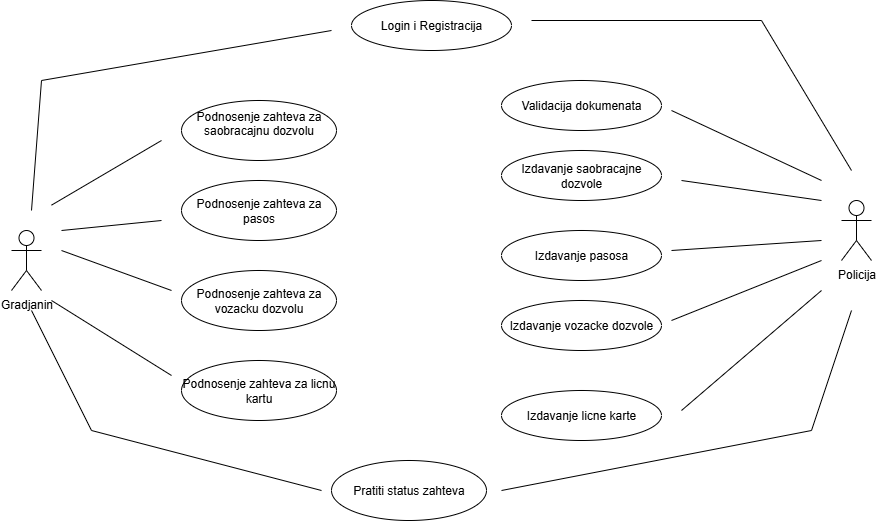

The diagram above was exported from draw.io. Its source (the exported page's mxGraphModel, read from the mxfile embedded in the PNG):
<mxGraphModel dx="1895" dy="1036" grid="1" gridSize="10" guides="1" tooltips="1" connect="1" arrows="1" fold="1" page="1" pageScale="1" pageWidth="850" pageHeight="1100" math="0" shadow="0">
  <root>
    <mxCell id="0" />
    <mxCell id="1" parent="0" />
    <mxCell id="kHR_-MHEKXEybuZUj9J8-1" value="Policija&lt;div&gt;&lt;br&gt;&lt;/div&gt;" style="shape=umlActor;verticalLabelPosition=bottom;verticalAlign=top;html=1;" vertex="1" parent="1">
      <mxGeometry x="1080" y="820" width="30" height="60" as="geometry" />
    </mxCell>
    <mxCell id="kHR_-MHEKXEybuZUj9J8-2" value="Gradjanin&lt;div&gt;&lt;br&gt;&lt;/div&gt;" style="shape=umlActor;verticalLabelPosition=bottom;verticalAlign=top;html=1;" vertex="1" parent="1">
      <mxGeometry x="250" y="850" width="30" height="60" as="geometry" />
    </mxCell>
    <mxCell id="kHR_-MHEKXEybuZUj9J8-4" value="Podnosenje zahteva za saobracajnu dozvolu&lt;div&gt;&lt;br&gt;&lt;/div&gt;" style="ellipse;whiteSpace=wrap;html=1;" vertex="1" parent="1">
      <mxGeometry x="420" y="720" width="155" height="60" as="geometry" />
    </mxCell>
    <mxCell id="kHR_-MHEKXEybuZUj9J8-5" value="Izdavanje saobracajne dozvole" style="ellipse;whiteSpace=wrap;html=1;" vertex="1" parent="1">
      <mxGeometry x="740" y="770" width="160" height="50" as="geometry" />
    </mxCell>
    <mxCell id="kHR_-MHEKXEybuZUj9J8-6" value="" style="endArrow=none;html=1;rounded=0;" edge="1" parent="1">
      <mxGeometry relative="1" as="geometry">
        <mxPoint x="290" y="824.65" as="sourcePoint" />
        <mxPoint x="400" y="760" as="targetPoint" />
        <Array as="points" />
      </mxGeometry>
    </mxCell>
    <mxCell id="kHR_-MHEKXEybuZUj9J8-7" value="Podnosenje zahteva za pasos" style="ellipse;whiteSpace=wrap;html=1;" vertex="1" parent="1">
      <mxGeometry x="420" y="800" width="155" height="60" as="geometry" />
    </mxCell>
    <mxCell id="kHR_-MHEKXEybuZUj9J8-8" value="&lt;div&gt;Izdavanje pasosa&lt;/div&gt;" style="ellipse;whiteSpace=wrap;html=1;" vertex="1" parent="1">
      <mxGeometry x="740" y="850" width="160" height="50" as="geometry" />
    </mxCell>
    <mxCell id="kHR_-MHEKXEybuZUj9J8-9" value="Podnosenje zahteva za vozacku dozvolu" style="ellipse;whiteSpace=wrap;html=1;" vertex="1" parent="1">
      <mxGeometry x="420" y="890" width="155" height="60" as="geometry" />
    </mxCell>
    <mxCell id="kHR_-MHEKXEybuZUj9J8-10" value="Podnosenje zahteva za licnu kartu" style="ellipse;whiteSpace=wrap;html=1;" vertex="1" parent="1">
      <mxGeometry x="420" y="980" width="155" height="60" as="geometry" />
    </mxCell>
    <mxCell id="kHR_-MHEKXEybuZUj9J8-11" value="&lt;div&gt;Izdavanje vozacke dozvole&lt;/div&gt;" style="ellipse;whiteSpace=wrap;html=1;" vertex="1" parent="1">
      <mxGeometry x="740" y="920" width="160" height="50" as="geometry" />
    </mxCell>
    <mxCell id="kHR_-MHEKXEybuZUj9J8-12" value="&lt;div&gt;Izdavanje licne karte&lt;/div&gt;" style="ellipse;whiteSpace=wrap;html=1;" vertex="1" parent="1">
      <mxGeometry x="740" y="1010" width="160" height="50" as="geometry" />
    </mxCell>
    <mxCell id="kHR_-MHEKXEybuZUj9J8-13" value="" style="endArrow=none;html=1;rounded=0;" edge="1" parent="1">
      <mxGeometry relative="1" as="geometry">
        <mxPoint x="290" y="920" as="sourcePoint" />
        <mxPoint x="410" y="995" as="targetPoint" />
        <Array as="points" />
      </mxGeometry>
    </mxCell>
    <mxCell id="kHR_-MHEKXEybuZUj9J8-14" value="" style="endArrow=none;html=1;rounded=0;" edge="1" parent="1">
      <mxGeometry relative="1" as="geometry">
        <mxPoint x="300" y="870" as="sourcePoint" />
        <mxPoint x="410" y="910" as="targetPoint" />
        <Array as="points" />
      </mxGeometry>
    </mxCell>
    <mxCell id="kHR_-MHEKXEybuZUj9J8-15" value="" style="endArrow=none;html=1;rounded=0;" edge="1" parent="1">
      <mxGeometry relative="1" as="geometry">
        <mxPoint x="300" y="850" as="sourcePoint" />
        <mxPoint x="400" y="840" as="targetPoint" />
      </mxGeometry>
    </mxCell>
    <mxCell id="kHR_-MHEKXEybuZUj9J8-16" value="" style="endArrow=none;html=1;rounded=0;" edge="1" parent="1">
      <mxGeometry relative="1" as="geometry">
        <mxPoint x="1060" y="820" as="sourcePoint" />
        <mxPoint x="920" y="800" as="targetPoint" />
        <Array as="points" />
      </mxGeometry>
    </mxCell>
    <mxCell id="kHR_-MHEKXEybuZUj9J8-17" value="" style="endArrow=none;html=1;rounded=0;" edge="1" parent="1">
      <mxGeometry relative="1" as="geometry">
        <mxPoint x="910" y="870" as="sourcePoint" />
        <mxPoint x="1060" y="860" as="targetPoint" />
        <Array as="points" />
      </mxGeometry>
    </mxCell>
    <mxCell id="kHR_-MHEKXEybuZUj9J8-18" value="" style="endArrow=none;html=1;rounded=0;" edge="1" parent="1">
      <mxGeometry relative="1" as="geometry">
        <mxPoint x="910" y="940" as="sourcePoint" />
        <mxPoint x="1060" y="880" as="targetPoint" />
        <Array as="points" />
      </mxGeometry>
    </mxCell>
    <mxCell id="kHR_-MHEKXEybuZUj9J8-19" value="" style="endArrow=none;html=1;rounded=0;" edge="1" parent="1">
      <mxGeometry relative="1" as="geometry">
        <mxPoint x="920" y="1030" as="sourcePoint" />
        <mxPoint x="1060" y="910" as="targetPoint" />
        <Array as="points" />
      </mxGeometry>
    </mxCell>
    <mxCell id="kHR_-MHEKXEybuZUj9J8-20" value="Pratiti status zahteva" style="ellipse;whiteSpace=wrap;html=1;" vertex="1" parent="1">
      <mxGeometry x="570" y="1080" width="155" height="60" as="geometry" />
    </mxCell>
    <mxCell id="kHR_-MHEKXEybuZUj9J8-21" value="" style="endArrow=none;html=1;rounded=0;" edge="1" parent="1">
      <mxGeometry relative="1" as="geometry">
        <mxPoint x="270" y="930" as="sourcePoint" />
        <mxPoint x="560" y="1110" as="targetPoint" />
        <Array as="points">
          <mxPoint x="330" y="1050" />
        </Array>
      </mxGeometry>
    </mxCell>
    <mxCell id="kHR_-MHEKXEybuZUj9J8-22" value="" style="endArrow=none;html=1;rounded=0;" edge="1" parent="1">
      <mxGeometry relative="1" as="geometry">
        <mxPoint x="740" y="1110" as="sourcePoint" />
        <mxPoint x="1090" y="930" as="targetPoint" />
        <Array as="points">
          <mxPoint x="1050" y="1050" />
        </Array>
      </mxGeometry>
    </mxCell>
    <mxCell id="kHR_-MHEKXEybuZUj9J8-33" value="&lt;div&gt;Validacija dokumenata&lt;/div&gt;" style="ellipse;whiteSpace=wrap;html=1;" vertex="1" parent="1">
      <mxGeometry x="740" y="700" width="160" height="50" as="geometry" />
    </mxCell>
    <mxCell id="kHR_-MHEKXEybuZUj9J8-34" value="" style="endArrow=none;html=1;rounded=0;" edge="1" parent="1">
      <mxGeometry relative="1" as="geometry">
        <mxPoint x="1060" y="800" as="sourcePoint" />
        <mxPoint x="910" y="730" as="targetPoint" />
        <Array as="points" />
      </mxGeometry>
    </mxCell>
    <mxCell id="kHR_-MHEKXEybuZUj9J8-35" value="&lt;div&gt;Login i Registracija&lt;/div&gt;" style="ellipse;whiteSpace=wrap;html=1;" vertex="1" parent="1">
      <mxGeometry x="590" y="620" width="160" height="50" as="geometry" />
    </mxCell>
    <mxCell id="kHR_-MHEKXEybuZUj9J8-36" value="" style="endArrow=none;html=1;rounded=0;" edge="1" parent="1">
      <mxGeometry relative="1" as="geometry">
        <mxPoint x="1090" y="790" as="sourcePoint" />
        <mxPoint x="770" y="640" as="targetPoint" />
        <Array as="points">
          <mxPoint x="1000" y="640" />
        </Array>
      </mxGeometry>
    </mxCell>
    <mxCell id="kHR_-MHEKXEybuZUj9J8-37" value="" style="endArrow=none;html=1;rounded=0;" edge="1" parent="1">
      <mxGeometry relative="1" as="geometry">
        <mxPoint x="270" y="830" as="sourcePoint" />
        <mxPoint x="570" y="650" as="targetPoint" />
        <Array as="points">
          <mxPoint x="280" y="700" />
        </Array>
      </mxGeometry>
    </mxCell>
  </root>
</mxGraphModel>